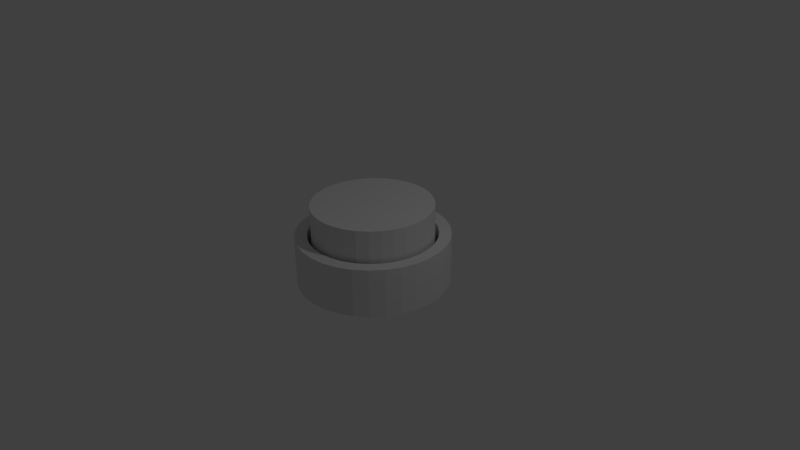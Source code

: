 # Source: button.blend  (saved by Blender 2.71.0; exported with 4.5.12 LTS)
import bpy
from mathutils import Matrix  # noqa: F401  (used for matrix-valued properties, if any)

bpy.ops.wm.read_factory_settings(use_empty=True)
scene = bpy.context.scene
scene.name = 'Scene'

# ---- collections
col_collection_1 = bpy.data.collections.new('Collection 1'); scene.collection.children.link(col_collection_1)

# ---- world
world_world = bpy.data.worlds.new('World'); scene.world = world_world
world_world.color = (0.05088, 0.05088, 0.05088)
world_world.use_sun_shadow = False
world_world.sun_shadow_jitter_overblur = 0.0
world_world.cycles.sampling_method = 'MANUAL'
world_world.cycles.sample_map_resolution = 256

# ---- cameras
cam_camera = bpy.data.cameras.new('Camera')
cam_camera.clip_end = 100.0
cam_camera.lens = 35.0
cam_camera.sensor_width = 32.0
cam_camera.sensor_height = 18.0
cam_camera.ortho_scale = 7.314
cam_camera.dof.focus_distance = 0.0
cam_camera.dof.aperture_fstop = 128.0

# ---- lights
light_lamp = bpy.data.lights.new('Lamp', 'POINT')
light_lamp.transmission_factor = 0.0
light_lamp.cutoff_distance = 30.0
light_lamp.energy = 100.0
light_lamp.shadow_buffer_clip_start = 1.001
light_lamp.shadow_soft_size = 0.1
light_lamp.shadow_maximum_resolution = 0.006
light_lamp.use_absolute_resolution = True
light_lamp.cycles.use_multiple_importance_sampling = False

# ---- meshes
me_cylinder = bpy.data.meshes.new('Cylinder')
me_cylinder.from_pydata([(0.0, 1.0, -0.3196), (0.0, 1.0, 0.3196), (0.1951, 0.9808, 0.3196), (0.1951, 0.9808, -0.3196), (0.3827, 0.9239, -0.3196), (0.5556, 0.8315, -0.3196), (0.7071, 0.7071, -0.3196), (0.8315, 0.5556, -0.3196), (0.9239, 0.3827, -0.3196), (0.9808, 0.1951, -0.3196), (1.0, 7.55e-08, -0.3196), (0.9808, -0.1951, -0.3196), (0.9239, -0.3827, -0.3196), (0.8315, -0.5556, -0.3196), (0.7071, -0.7071, -0.3196), (0.5556, -0.8315, -0.3196), (0.3827, -0.9239, -0.3196), (0.1951, -0.9808, -0.3196), (-3.258e-07, -1.0, -0.3196), (-0.1951, -0.9808, -0.3196), (-0.3827, -0.9239, -0.3196), (-0.5556, -0.8315, -0.3196), (-0.7071, -0.7071, -0.3196), (-0.8315, -0.5556, -0.3196), (-0.9239, -0.3827, -0.3196), (-0.9808, -0.1951, -0.3196), (-1.0, 9.656e-07, -0.3196), (-0.9808, 0.1951, -0.3196), (-0.9239, 0.3827, -0.3196), (-0.8315, 0.5556, -0.3196), (-0.7071, 0.7071, -0.3196), (-0.5556, 0.8315, -0.3196), (-0.3827, 0.9239, -0.3196), (-0.1951, 0.9808, -0.3196), (-0.1951, 0.9808, 0.3196), (-0.3827, 0.9239, 0.3196), (-0.5556, 0.8315, 0.3196), (-0.7071, 0.7071, 0.3196), (-0.8315, 0.5556, 0.3196), (-0.9239, 0.3827, 0.3196), (-0.9808, 0.1951, 0.3196), (-1.0, 9.656e-07, 0.3196), (-0.9808, -0.1951, 0.3196), (-0.9239, -0.3827, 0.3196), (-0.8315, -0.5556, 0.3196), (-0.7071, -0.7071, 0.3196), (-0.5556, -0.8315, 0.3196), (-0.3827, -0.9239, 0.3196), (-0.1951, -0.9808, 0.3196), (-3.258e-07, -1.0, 0.3196), (-2.741e-07, -0.8413, 0.3196), (-0.1641, -0.8251, 0.3196), (-0.322, -0.7773, 0.3196), (-0.4674, -0.6995, 0.3196), (-0.5949, -0.5949, 0.3196), (-0.6995, -0.4674, 0.3196), (-0.7773, -0.322, 0.3196), (-0.8251, -0.1641, 0.3196), (-0.8413, 8.124e-07, 0.3196), (-0.8251, 0.1641, 0.3196), (-0.7773, 0.322, 0.3196), (-0.6995, 0.4674, 0.3196), (-0.5949, 0.5949, 0.3196), (-0.4674, 0.6995, 0.3196), (-0.3219, 0.7773, 0.3196), (-0.1641, 0.8251, 0.3196), (0.0, 0.8413, 0.3196), (0.1641, 0.8251, 0.3196), (0.322, 0.7773, 0.3196), (0.4674, 0.6995, 0.3196), (0.5949, 0.5949, 0.3196), (0.6995, 0.4674, 0.3196), (0.7773, 0.322, 0.3196), (0.8251, 0.1641, 0.3196), (0.8413, 6.352e-08, 0.3196), (0.8251, -0.1641, 0.3196), (0.7773, -0.322, 0.3196), (0.6995, -0.4674, 0.3196), (0.5949, -0.5949, 0.3196), (0.4674, -0.6995, 0.3196), (0.322, -0.7773, 0.3196), (0.1641, -0.8251, 0.3196), (0.1951, -0.9808, 0.3196), (0.3827, -0.9239, 0.3196), (0.5556, -0.8315, 0.3196), (0.7071, -0.7071, 0.3196), (0.8315, -0.5556, 0.3196), (0.9239, -0.3827, 0.3196), (0.9808, -0.1951, 0.3196), (1.0, 7.55e-08, 0.3196), (0.9808, 0.1951, 0.3196), (0.9239, 0.3827, 0.3196), (0.8315, 0.5556, 0.3196), (0.7071, 0.7071, 0.3196), (0.5556, 0.8315, 0.3196), (0.3827, 0.9239, 0.3196), (0.0, 0.8413, -0.1388), (0.1641, 0.8251, -0.1388), (0.322, 0.7773, -0.1388), (-0.1641, 0.8251, -0.1388), (-0.3219, 0.7773, -0.1388), (-0.4674, 0.6995, -0.1388), (-0.5949, 0.5949, -0.1388), (-0.6995, 0.4674, -0.1388), (-0.7773, 0.322, -0.1388), (-0.8251, 0.1641, -0.1388), (-0.8413, 8.124e-07, -0.1388), (-0.8251, -0.1641, -0.1388), (-0.7773, -0.322, -0.1388), (-0.6995, -0.4674, -0.1388), (-0.5949, -0.5949, -0.1388), (-0.4674, -0.6995, -0.1388), (-0.322, -0.7773, -0.1388), (-0.1641, -0.8251, -0.1388), (-2.741e-07, -0.8413, -0.1388), (0.1641, -0.8251, -0.1388), (0.322, -0.7773, -0.1388), (0.4674, -0.6995, -0.1388), (0.5949, -0.5949, -0.1388), (0.6995, -0.4674, -0.1388), (0.7773, -0.322, -0.1388), (0.8251, -0.1641, -0.1388), (0.8413, 6.352e-08, -0.1388), (0.8251, 0.1641, -0.1388), (0.7773, 0.322, -0.1388), (0.6995, 0.4674, -0.1388), (0.5949, 0.5949, -0.1388), (0.4674, 0.6995, -0.1388)], [], [(0, 1, 2, 3), (0, 3, 4, 5, 6, 7, 8, 9, 10, 11, 12, 13, 14, 15, 16, 17, 18, 19, 20, 21, 22, 23, 24, 25, 26, 27, 28, 29, 30, 31, 32, 33), (33, 34, 1, 0), (1, 34, 35, 36, 37, 38, 39, 40, 41, 42, 43, 44, 45, 46, 47, 48, 49, 50, 51, 52, 53, 54, 55, 56, 57, 58, 59, 60, 61, 62, 63, 64, 65, 66, 67, 2), (2, 67, 68, 69, 70, 71, 72, 73, 74, 75, 76, 77, 78, 79, 80, 81, 50, 49, 82, 83, 84, 85, 86, 87, 88, 89, 90, 91, 92, 93, 94, 95), (3, 2, 95, 4), (4, 95, 94, 5), (5, 94, 93, 6), (6, 93, 92, 7), (7, 92, 91, 8), (8, 91, 90, 9), (9, 90, 89, 10), (10, 89, 88, 11), (11, 88, 87, 12), (12, 87, 86, 13), (13, 86, 85, 14), (14, 85, 84, 15), (15, 84, 83, 16), (16, 83, 82, 17), (17, 82, 49, 18), (18, 49, 48, 19), (19, 48, 47, 20), (20, 47, 46, 21), (21, 46, 45, 22), (22, 45, 44, 23), (23, 44, 43, 24), (24, 43, 42, 25), (25, 42, 41, 26), (26, 41, 40, 27), (27, 40, 39, 28), (28, 39, 38, 29), (29, 38, 37, 30), (30, 37, 36, 31), (31, 36, 35, 32), (32, 35, 34, 33), (67, 66, 96, 97), (68, 67, 97, 98), (96, 99, 100, 101, 102, 103, 104, 105, 106, 107, 108, 109, 110, 111, 112, 113, 114, 115, 116, 117, 118, 119, 120, 121, 122, 123, 124, 125, 126, 127, 98, 97), (66, 65, 99, 96), (69, 68, 98, 127), (70, 69, 127, 126), (71, 70, 126, 125), (72, 71, 125, 124), (73, 72, 124, 123), (74, 73, 123, 122), (75, 74, 122, 121), (76, 75, 121, 120), (77, 76, 120, 119), (78, 77, 119, 118), (79, 78, 118, 117), (80, 79, 117, 116), (81, 80, 116, 115), (50, 81, 115, 114), (51, 50, 114, 113), (52, 51, 113, 112), (53, 52, 112, 111), (54, 53, 111, 110), (55, 54, 110, 109), (56, 55, 109, 108), (57, 56, 108, 107), (58, 57, 107, 106), (59, 58, 106, 105), (60, 59, 105, 104), (61, 60, 104, 103), (62, 61, 103, 102), (63, 62, 102, 101), (64, 63, 101, 100), (65, 64, 100, 99)])
me_cylinder.use_remesh_preserve_volume = False
me_cylinder.use_remesh_preserve_attributes = False
me_cylinder.use_mirror_vertex_groups = False
me_cylinder.update()
me_cylinder_001 = bpy.data.meshes.new('Cylinder.001')
me_cylinder_001.from_pydata([(0.0, 0.7896, -0.4127), (0.0, 0.7896, 0.4127), (0.154, 0.7744, -0.4127), (0.154, 0.7744, 0.4127), (0.3022, 0.7295, -0.4127), (0.3022, 0.7295, 0.4127), (0.4387, 0.6565, -0.4127), (0.4387, 0.6565, 0.4127), (0.5583, 0.5583, -0.4127), (0.5583, 0.5583, 0.4127), (0.6565, 0.4387, -0.4127), (0.6565, 0.4387, 0.4127), (0.7295, 0.3022, -0.4127), (0.7295, 0.3022, 0.4127), (0.7744, 0.154, -0.4127), (0.7744, 0.154, 0.4127), (0.7896, 5.961e-08, -0.4127), (0.7896, 5.961e-08, 0.4127), (0.7744, -0.154, -0.4127), (0.7744, -0.154, 0.4127), (0.7295, -0.3022, -0.4127), (0.7295, -0.3022, 0.4127), (0.6565, -0.4387, -0.4127), (0.6565, -0.4387, 0.4127), (0.5583, -0.5583, -0.4127), (0.5583, -0.5583, 0.4127), (0.4387, -0.6565, -0.4127), (0.4387, -0.6565, 0.4127), (0.3022, -0.7295, -0.4127), (0.3022, -0.7295, 0.4127), (0.154, -0.7744, -0.4127), (0.154, -0.7744, 0.4127), (-2.573e-07, -0.7896, -0.4127), (-2.573e-07, -0.7896, 0.4127), (-0.154, -0.7744, -0.4127), (-0.154, -0.7744, 0.4127), (-0.3022, -0.7295, -0.4127), (-0.3022, -0.7295, 0.4127), (-0.4387, -0.6565, -0.4127), (-0.4387, -0.6565, 0.4127), (-0.5583, -0.5583, -0.4127), (-0.5583, -0.5583, 0.4127), (-0.6565, -0.4387, -0.4127), (-0.6565, -0.4387, 0.4127), (-0.7295, -0.3022, -0.4127), (-0.7295, -0.3022, 0.4127), (-0.7744, -0.154, -0.4127), (-0.7744, -0.154, 0.4127), (-0.7896, 7.624e-07, -0.4127), (-0.7896, 7.624e-07, 0.4127), (-0.7744, 0.154, -0.4127), (-0.7744, 0.154, 0.4127), (-0.7295, 0.3022, -0.4127), (-0.7295, 0.3022, 0.4127), (-0.6565, 0.4387, -0.4127), (-0.6565, 0.4387, 0.4127), (-0.5583, 0.5583, -0.4127), (-0.5583, 0.5583, 0.4127), (-0.4387, 0.6565, -0.4127), (-0.4387, 0.6565, 0.4127), (-0.3022, 0.7295, -0.4127), (-0.3022, 0.7295, 0.4127), (-0.154, 0.7744, -0.4127), (-0.154, 0.7744, 0.4127)], [], [(0, 1, 3, 2), (2, 3, 5, 4), (4, 5, 7, 6), (6, 7, 9, 8), (8, 9, 11, 10), (10, 11, 13, 12), (12, 13, 15, 14), (14, 15, 17, 16), (16, 17, 19, 18), (18, 19, 21, 20), (20, 21, 23, 22), (22, 23, 25, 24), (24, 25, 27, 26), (26, 27, 29, 28), (28, 29, 31, 30), (30, 31, 33, 32), (32, 33, 35, 34), (34, 35, 37, 36), (36, 37, 39, 38), (38, 39, 41, 40), (40, 41, 43, 42), (42, 43, 45, 44), (44, 45, 47, 46), (46, 47, 49, 48), (48, 49, 51, 50), (50, 51, 53, 52), (52, 53, 55, 54), (54, 55, 57, 56), (56, 57, 59, 58), (58, 59, 61, 60), (3, 1, 63, 61, 59, 57, 55, 53, 51, 49, 47, 45, 43, 41, 39, 37, 35, 33, 31, 29, 27, 25, 23, 21, 19, 17, 15, 13, 11, 9, 7, 5), (62, 63, 1, 0), (60, 61, 63, 62), (0, 2, 4, 6, 8, 10, 12, 14, 16, 18, 20, 22, 24, 26, 28, 30, 32, 34, 36, 38, 40, 42, 44, 46, 48, 50, 52, 54, 56, 58, 60, 62)])
me_cylinder_001.use_remesh_preserve_volume = False
me_cylinder_001.use_remesh_preserve_attributes = False
me_cylinder_001.use_mirror_vertex_groups = False
me_cylinder_001.update()

# ---- objects
ob_cylinder = bpy.data.objects.new('Cylinder', me_cylinder)
ob_cylinder_001 = bpy.data.objects.new('Cylinder.001', me_cylinder_001)
ob_lamp = bpy.data.objects.new('Lamp', light_lamp)
ob_camera = bpy.data.objects.new('Camera', cam_camera)

# ---- transforms, parenting, visibility, modifiers, constraints
ob_cylinder.location = (0.0, 0.0, 0.0)
ob_cylinder.lineart.crease_threshold = 0.0
ob_cylinder_001.parent = ob_cylinder
ob_cylinder_001.location = (0.0, 0.0, 0.3096)
ob_cylinder_001.lineart.crease_threshold = 0.0
ob_lamp.location = (4.076, 1.005, 5.904)
ob_lamp.rotation_euler = (0.6503, 0.05522, 1.866)
ob_lamp.lock_rotations_4d = False
ob_lamp.empty_display_type = 'ARROWS'
ob_lamp.color = (0.0, 0.0, 0.0, 0.0)
ob_lamp.lineart.crease_threshold = 0.0
ob_camera.location = (7.481, -6.508, 5.344)
ob_camera.rotation_euler = (1.109, 0.01082, 0.8149)
ob_camera.lock_rotations_4d = False
ob_camera.empty_display_type = 'ARROWS'
ob_camera.color = (0.0, 0.0, 0.0, 0.0)
ob_camera.display_type = 'WIRE'
ob_camera.lineart.crease_threshold = 0.0

# ---- collection membership
col_collection_1.objects.link(ob_cylinder)
col_collection_1.objects.link(ob_cylinder_001)
col_collection_1.objects.link(ob_lamp)
col_collection_1.objects.link(ob_camera)

# ---- scene / render settings (as saved in the file)
scene.camera = ob_camera
scene.frame_start = 1; scene.frame_end = 250; scene.frame_set(1)
scene.render.engine = 'BLENDER_EEVEE_NEXT'
scene.render.resolution_percentage = 50
scene.render.dither_intensity = 0.0
scene.cycles.use_denoising = False
scene.cycles.samples = 10
scene.cycles.sampling_pattern = 'TABULATED_SOBOL'
scene.cycles.light_sampling_threshold = 0.0
scene.cycles.use_adaptive_sampling = False
scene.cycles.use_light_tree = False
scene.cycles.blur_glossy = 0.0
scene.cycles.volume_bounces = 1
scene.cycles.pixel_filter_type = 'GAUSSIAN'
scene.cycles.sample_clamp_indirect = 0.0
scene.view_settings.view_transform = 'Standard'
bpy.context.view_layer.update()
